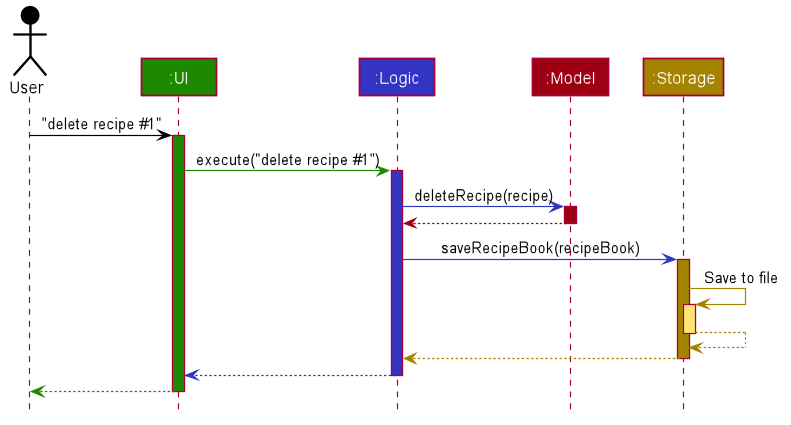

The diagram above was rendered by PlantUML. Its source (embedded in the PNG):
@startuml








skinparam BackgroundColor #FFFFFFF

skinparam Shadowing false

skinparam Class {
    FontColor #FFFFFF
    BorderThickness 1
    BorderColor #FFFFFF
    StereotypeFontColor #FFFFFF
    FontName Arial
}

skinparam Actor {
    BorderColor #000000
    Color #000000
    FontName Arial
}

skinparam Sequence {
    MessageAlign center
    BoxFontSize 15
    BoxPadding 0
    BoxFontColor #FFFFFF
    FontName Arial
}

skinparam Participant {
    FontColor #FFFFFFF
    Padding 20
}

skinparam MinClassWidth 50
skinparam ParticipantPadding 10
skinparam Shadowing false
skinparam DefaultTextAlignment center
skinparam packageStyle Rectangle

hide footbox
hide members
hide circle

Actor User as user #000000
Participant ":UI" as ui #1D8900
Participant ":Logic" as logic #3333C4
Participant ":Model" as model #9D0012
Participant ":Storage" as storage #A38300

user -[#000000]> ui : "delete recipe #1"
activate ui #1D8900

ui -[#1D8900]> logic : execute("delete recipe #1")
activate logic #3333C4

logic -[#3333C4]> model : deleteRecipe(recipe)
activate model #9D0012

model -[#9D0012]-> logic
deactivate model

logic -[#3333C4]> storage : saveRecipeBook(recipeBook)
activate storage #A38300

storage -[#A38300]> storage : Save to file
activate storage #FFE374
storage --[#A38300]> storage
deactivate storage

storage --[#A38300]> logic
deactivate storage

logic --[#3333C4]> ui
deactivate logic

ui--[#1D8900]> user
deactivate ui
@enduml